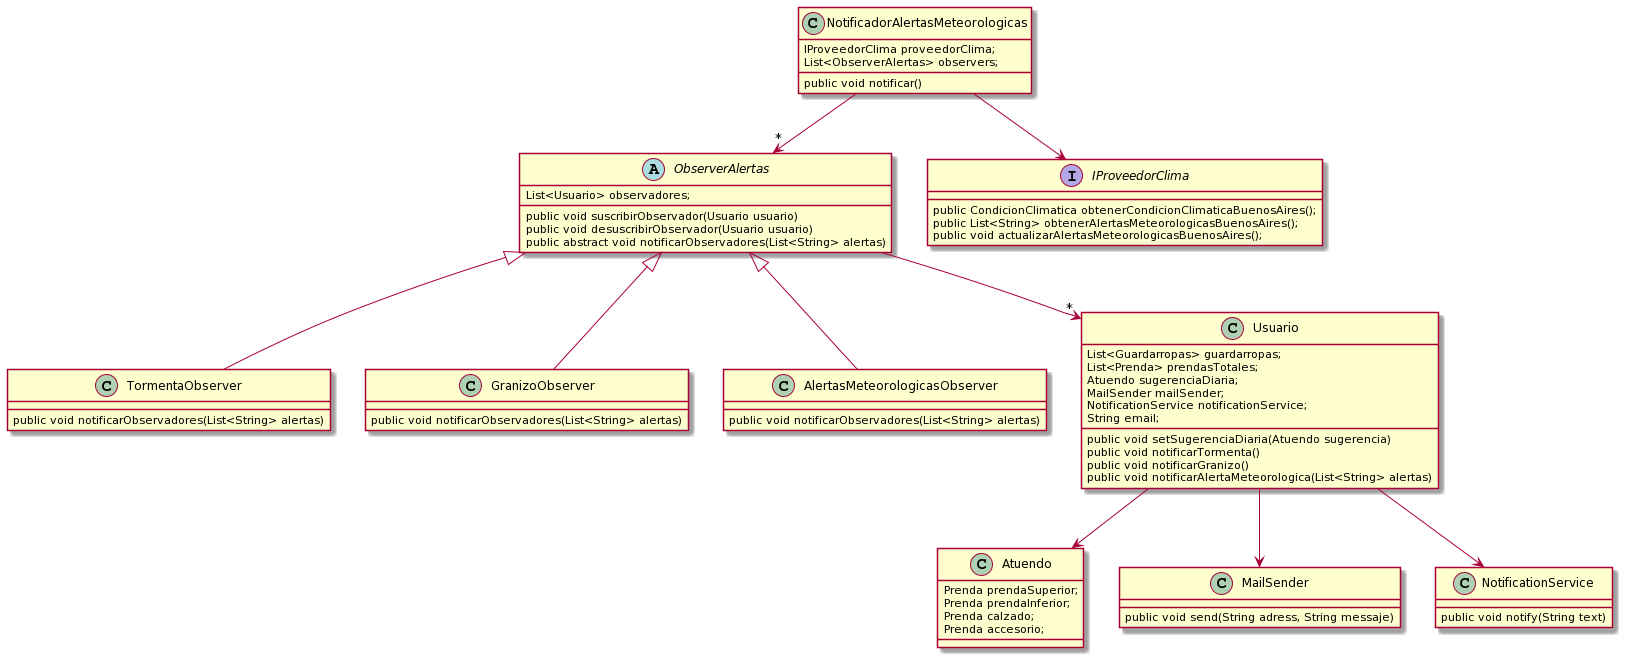

The diagram above was rendered by PlantUML. Its source (embedded in the PNG):
@startuml
abstract class ObserverAlertas {
  List<Usuario> observadores;
  public void suscribirObservador(Usuario usuario)
  public void desuscribirObservador(Usuario usuario)
  public abstract void notificarObservadores(List<String> alertas)
}


class TormentaObserver extends ObserverAlertas{
  public void notificarObservadores(List<String> alertas)
}


class GranizoObserver extends ObserverAlertas{
  public void notificarObservadores(List<String> alertas)
}

class AlertasMeteorologicasObserver extends ObserverAlertas {
  public void notificarObservadores(List<String> alertas)
}

class NotificadorAlertasMeteorologicas {
  IProveedorClima proveedorClima;
  List<ObserverAlertas> observers;
  public void notificar()
}


class Usuario {
  List<Guardarropas> guardarropas;
  List<Prenda> prendasTotales;
  Atuendo sugerenciaDiaria;
  MailSender mailSender;
  NotificationService notificationService;
  String email;

  public void setSugerenciaDiaria(Atuendo sugerencia)
  public void notificarTormenta()
  public void notificarGranizo()
  public void notificarAlertaMeteorologica(List<String> alertas)
}

interface IProveedorClima {
  public CondicionClimatica obtenerCondicionClimaticaBuenosAires();
  public List<String> obtenerAlertasMeteorologicasBuenosAires();
  public void actualizarAlertasMeteorologicasBuenosAires();
}

class Atuendo {
  Prenda prendaSuperior;
  Prenda prendaInferior;
  Prenda calzado;
  Prenda accesorio;
}

class MailSender {
  public void send(String adress, String messaje)
}

class NotificationService {
  public void notify(String text)
}

Usuario-->MailSender
Usuario-->NotificationService
Usuario-->Atuendo
NotificadorAlertasMeteorologicas-->IProveedorClima
NotificadorAlertasMeteorologicas-->"*"ObserverAlertas
ObserverAlertas-->"*"Usuario
@enduml